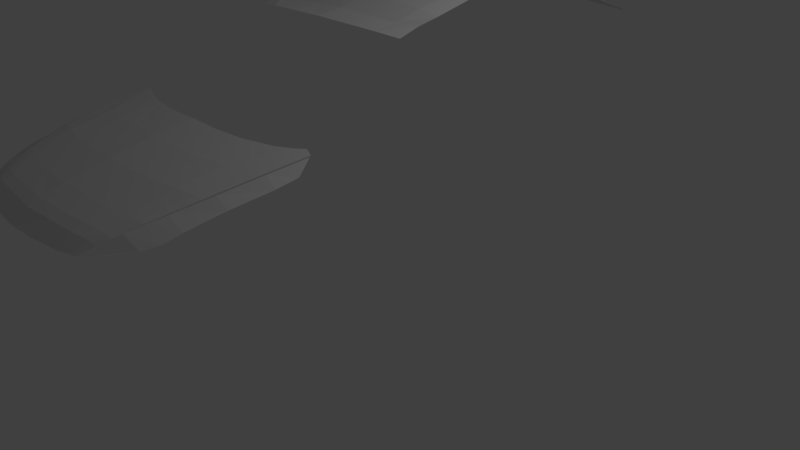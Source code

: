 # Source: blend.blend  (saved by Blender 2.77.0; exported with 4.5.12 LTS)
import bpy
from mathutils import Matrix  # noqa: F401  (used for matrix-valued properties, if any)

bpy.ops.wm.read_factory_settings(use_empty=True)
scene = bpy.context.scene
scene.name = 'Scene'

# ---- collections
col_collection_1 = bpy.data.collections.new('Collection 1'); scene.collection.children.link(col_collection_1)

# ---- world
world_world = bpy.data.worlds.new('World'); scene.world = world_world
world_world.color = (0.05088, 0.05088, 0.05088)
world_world.use_sun_shadow = False
world_world.sun_shadow_jitter_overblur = 0.0
world_world.cycles.sampling_method = 'MANUAL'

# ---- cameras
cam_camera = bpy.data.cameras.new('Camera')
cam_camera.clip_end = 100.0
cam_camera.lens = 35.0
cam_camera.sensor_width = 32.0
cam_camera.sensor_height = 18.0
cam_camera.ortho_scale = 7.314
cam_camera.dof.focus_distance = 0.0
cam_camera.dof.aperture_fstop = 128.0

# ---- lights
light_lamp = bpy.data.lights.new('Lamp', 'POINT')
light_lamp.transmission_factor = 0.0
light_lamp.cutoff_distance = 30.0
light_lamp.energy = 100.0
light_lamp.shadow_buffer_clip_start = 1.001
light_lamp.shadow_soft_size = 0.1
light_lamp.shadow_maximum_resolution = 0.006
light_lamp.use_absolute_resolution = True

# ---- meshes
me_plane_002 = bpy.data.meshes.new('Plane.002')
me_plane_002.from_pydata([(0.01092, -3.471, -0.716), (5.159, -3.981, -1.011), (0.01092, 3.123, -3.154), (5.751, 1.833, -3.28), (0.01092, -0.5055, -1.601), (5.625, -0.5055, -2.386), (4.27, -3.726, -0.8911), (4.392, 2.371, -3.265), (4.295, -0.5055, -2.141), (2.201, 2.99, -3.297), (2.153, -0.5055, -1.917), (2.129, -3.548, -0.7947)], [], [(8, 5, 3, 7), (6, 1, 5, 8), (11, 6, 8, 10), (10, 8, 7, 9), (4, 10, 9, 2), (0, 11, 10, 4)])
me_plane_002.use_remesh_preserve_volume = False
me_plane_002.use_remesh_preserve_attributes = False
me_plane_002.use_mirror_vertex_groups = False
me_plane_002.update()
me_plane_001 = bpy.data.meshes.new('Plane.001')
me_plane_001.from_pydata([(14.98, -6.665, -4.291), (18.2, -3.996, -3.659), (22.67, 24.19, 2.646), (23.73, 21.42, 0.7724), (17.33, -1.6, -1.909), (20.64, -1.319, -3.253), (22.42, 3.972, -1.897), (19.11, 3.972, -0.5534), (23.12, 10.26, -0.6776), (20.65, 10.26, 0.6889), (23.73, 17.4, 0.2103), (21.87, 17.4, 1.818), (18.22, 1.186, -1.193), (21.97, 1.186, -2.738)], [], [(11, 10, 3, 2), (0, 1, 5, 4), (12, 13, 6, 7), (7, 6, 8, 9), (9, 8, 10, 11), (4, 5, 13, 12)])
me_plane_001.use_remesh_preserve_volume = False
me_plane_001.use_remesh_preserve_attributes = False
me_plane_001.use_mirror_vertex_groups = False
me_plane_001.update()
me_plane = bpy.data.meshes.new('Plane')
me_plane.from_pydata([(0.0, -1.643, -0.1816), (3.485, -1.643, -0.3784), (0.0, 4.186, -0.7578), (3.532, 3.722, -0.9922), (0.0, 1.239, -0.3076), (3.459, 1.239, -0.5193), (2.74, -1.643, -0.2752), (2.805, 3.931, -0.8852), (2.723, 1.239, -0.3849), (1.403, 4.136, -0.7929), (1.361, 1.239, -0.3006), (1.37, -1.643, -0.1849), (0.0, -6.232, -0.9637), (3.787, -5.872, -1.168), (2.74, -6.073, -1.059), (1.37, -6.197, -0.9953), (0.0, -3.97, -0.5531), (1.37, -3.97, -0.5932), (2.74, -3.97, -0.6662), (3.621, -3.97, -0.8056), (0.0, -5.134, -0.8415), (1.37, -5.134, -0.9101), (2.74, -5.036, -0.9663), (3.687, -4.934, -0.9508)], [], [(8, 5, 3, 7), (6, 1, 5, 8), (11, 6, 8, 10), (10, 8, 7, 9), (4, 10, 9, 2), (0, 11, 10, 4), (21, 20, 12, 15), (22, 21, 15, 14), (23, 22, 14, 13), (1, 6, 18, 19), (6, 11, 17, 18), (11, 0, 16, 17), (19, 18, 22, 23), (18, 17, 21, 22), (17, 16, 20, 21)])
me_plane.use_remesh_preserve_volume = False
me_plane.use_remesh_preserve_attributes = False
me_plane.use_mirror_vertex_groups = False
me_plane.update()
me_plane_005 = bpy.data.meshes.new('Plane.005')
me_plane_005.from_pydata([(0.001969, -3.274, -2.654), (2.868, -2.833, -2.632), (0.001969, 2.37, -1.079), (4.432, 3.261, -1.252), (2.198, -3.052, -2.621), (2.198, 2.537, -1.155), (0.001969, -0.378, -1.536), (3.94, 0.1272, -1.709), (2.198, -0.2646, -1.587), (0.001969, -1.752, -1.884), (3.535, -1.334, -2.031), (2.198, -1.602, -1.927), (0.001969, -2.439, -2.113), (3.264, -2.065, -2.259), (2.198, -2.271, -2.118), (0.001969, -2.782, -2.262), (3.093, -2.43, -2.422), (2.198, -2.606, -2.267), (2.512, -2.954, -2.617), (3.296, 2.857, -1.181), (3.069, -0.06873, -1.583), (2.853, -1.468, -1.931), (2.693, -2.168, -2.139), (2.6, -2.518, -2.28), (2.669, -2.905, -2.616), (3.845, 3.126, -1.175), (3.505, 0.02923, -1.621), (3.18, -1.401, -1.953), (2.94, -2.117, -2.173), (2.801, -2.474, -2.321), (1.1, 2.388, -1.115), (1.1, -3.209, -2.629), (1.1, -0.3213, -1.559), (1.1, -1.677, -1.903), (1.1, -2.355, -2.113), (1.1, -2.694, -2.262), (2.748, -2.884, -2.63), (4.135, 3.368, -1.178), (3.723, 0.0782, -1.642), (3.344, -1.368, -1.968), (3.064, -2.091, -2.193), (2.902, -2.452, -2.341), (4.233, 1.714, -1.444), (2.198, 1.166, -1.332), (0.001969, 0.9958, -1.275), (3.183, 1.418, -1.356), (3.675, 1.607, -1.397), (1.1, 1.081, -1.305), (3.921, 1.669, -1.415)], [], [(48, 42, 3, 37), (47, 43, 5, 30), (33, 11, 8, 32), (39, 10, 7, 38), (40, 13, 10, 39), (34, 14, 11, 33), (35, 17, 14, 34), (41, 16, 13, 40), (36, 1, 16, 41), (31, 4, 17, 35), (4, 18, 23, 17), (17, 23, 22, 14), (14, 22, 21, 11), (11, 21, 20, 8), (43, 45, 19, 5), (18, 24, 29, 23), (23, 29, 28, 22), (22, 28, 27, 21), (21, 27, 26, 20), (45, 46, 25, 19), (0, 31, 35, 15), (15, 35, 34, 12), (12, 34, 33, 9), (9, 33, 32, 6), (44, 47, 30, 2), (24, 36, 41, 29), (29, 41, 40, 28), (28, 40, 39, 27), (27, 39, 38, 26), (46, 48, 37, 25), (26, 38, 48, 46), (6, 32, 47, 44), (20, 26, 46, 45), (8, 20, 45, 43), (32, 8, 43, 47), (38, 7, 42, 48)])
me_plane_005.use_remesh_preserve_volume = False
me_plane_005.use_remesh_preserve_attributes = False
me_plane_005.use_mirror_vertex_groups = False
me_plane_005.update()

# ---- objects
ob_glass_back = bpy.data.objects.new('Glass back', me_plane_002)
ob_plane_002 = bpy.data.objects.new('Plane.002', me_plane_001)
ob_roof = bpy.data.objects.new('Roof', me_plane)
ob_plane = bpy.data.objects.new('Plane', me_plane_005)
ob_lamp = bpy.data.objects.new('Lamp', light_lamp)
ob_camera = bpy.data.objects.new('Camera', cam_camera)

# ---- transforms, parenting, visibility, modifiers, constraints
ob_glass_back.location = (-0.00424, 3.259, 3.373)
ob_glass_back.scale = (0.222, 0.222, 0.222)
ob_glass_back.lineart.crease_threshold = 0.0
_m = ob_glass_back.modifiers.new('Mirror', 'MIRROR')
_m.use_clip = True
ob_plane_002.location = (0.001187, -3.659, 2.183)
ob_plane_002.scale = (0.06654, 0.06654, 0.06654)
ob_plane_002.lineart.crease_threshold = 0.0
_m = ob_plane_002.modifiers.new('Mirror', 'MIRROR')
ob_roof.location = (-4.044e-05, 1.221, 3.476)
ob_roof.scale = (0.3087, 0.3087, 0.3087)
ob_roof.lineart.crease_threshold = 0.0
_m = ob_roof.modifiers.new('Mirror', 'MIRROR')
_m.use_clip = True
ob_plane.location = (0.002383, -3.145, 2.796)
ob_plane.scale = (0.3399, 0.3399, 0.3399)
ob_plane.lineart.crease_threshold = 0.0
_m = ob_plane.modifiers.new('Mirror', 'MIRROR')
_m.use_clip = True
ob_lamp.location = (4.076, 1.005, 5.904)
ob_lamp.rotation_euler = (0.6503, 0.05522, 1.866)
ob_lamp.lock_rotations_4d = False
ob_lamp.empty_display_type = 'ARROWS'
ob_lamp.color = (0.0, 0.0, 0.0, 0.0)
ob_lamp.lineart.crease_threshold = 0.0
ob_camera.location = (7.481, -6.508, 5.344)
ob_camera.rotation_euler = (1.109, 0.01082, 0.8149)
ob_camera.lock_rotations_4d = False
ob_camera.empty_display_type = 'ARROWS'
ob_camera.color = (0.0, 0.0, 0.0, 0.0)
ob_camera.display_type = 'WIRE'
ob_camera.lineart.crease_threshold = 0.0

# ---- collection membership
col_collection_1.objects.link(ob_glass_back)
col_collection_1.objects.link(ob_plane_002)
col_collection_1.objects.link(ob_roof)
col_collection_1.objects.link(ob_plane)
col_collection_1.objects.link(ob_lamp)
col_collection_1.objects.link(ob_camera)

# ---- scene / render settings (as saved in the file)
scene.camera = ob_camera
scene.frame_start = 1; scene.frame_end = 250; scene.frame_set(1)
scene.render.engine = 'BLENDER_EEVEE_NEXT'
scene.render.resolution_percentage = 50
scene.render.dither_intensity = 0.0
scene.cycles.use_denoising = False
scene.cycles.samples = 128
scene.cycles.sampling_pattern = 'TABULATED_SOBOL'
scene.cycles.light_sampling_threshold = 0.0
scene.cycles.use_adaptive_sampling = False
scene.cycles.use_light_tree = False
scene.cycles.blur_glossy = 0.0
scene.cycles.sample_clamp_indirect = 0.0
scene.view_settings.view_transform = 'Standard'
bpy.context.view_layer.update()
